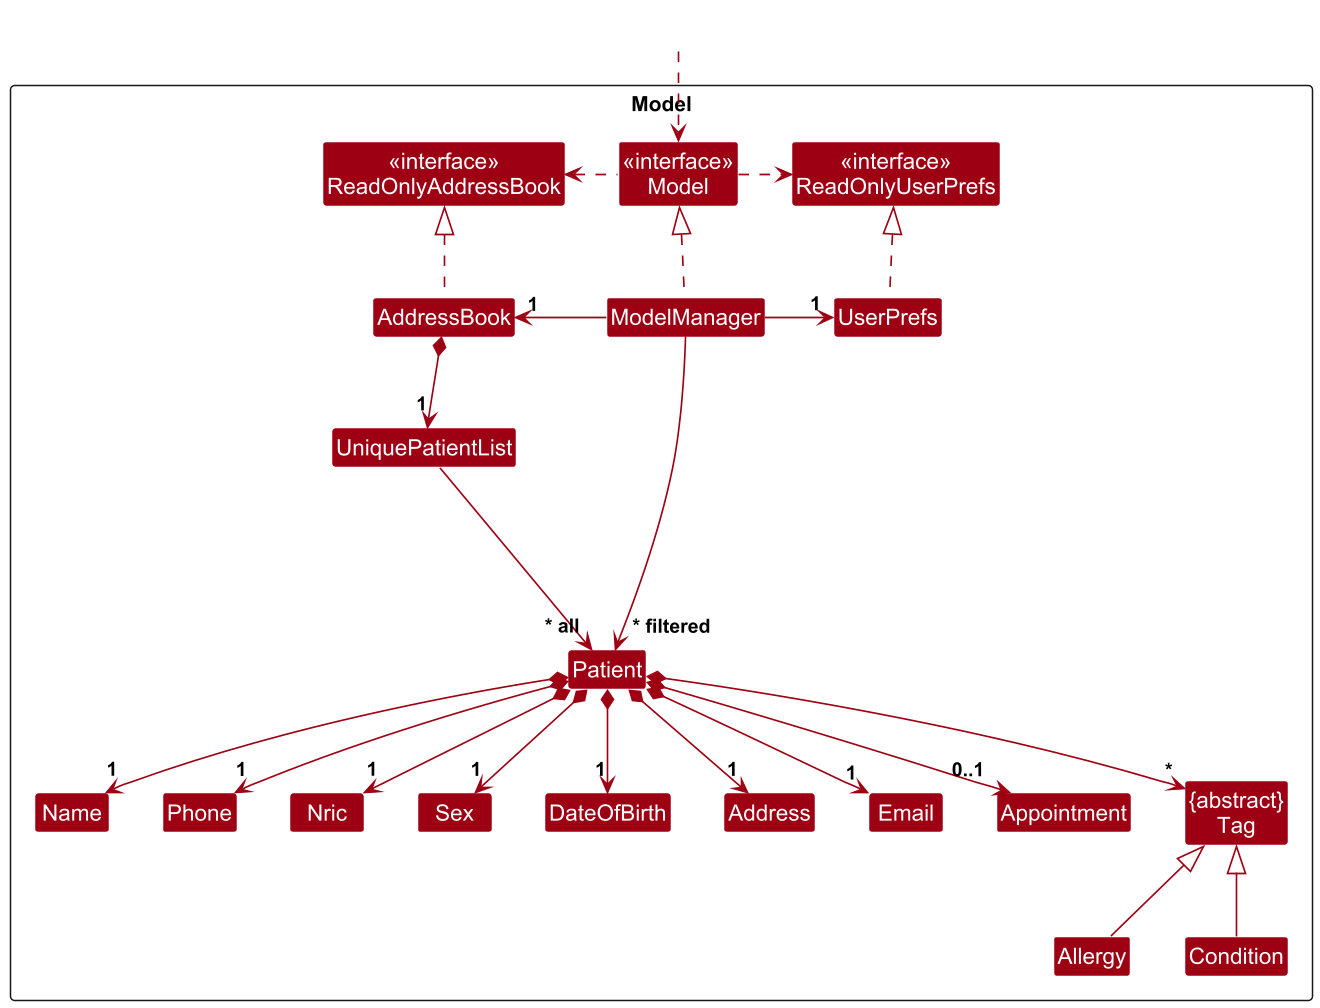

The diagram above was rendered by PlantUML. Its source (embedded in the PNG):
@startuml
!include style.puml
skinparam arrowThickness 1.1
skinparam arrowColor MODEL_COLOR
skinparam classBackgroundColor MODEL_COLOR
skinparam maxMessageSize 300
scale 1.5

Package Model as ModelPackage <<Rectangle>>{
Class "<<interface>>\nReadOnlyAddressBook" as ReadOnlyAddressBook
Class "<<interface>>\nReadOnlyUserPrefs" as ReadOnlyUserPrefs
Class "<<interface>>\nModel" as Model
Class AddressBook
Class ModelManager
Class UserPrefs

Class UniquePatientList
Class Patient
Class Address
Class Email
Class Name
Class Nric
Class Phone
Class Sex
Class DateOfBirth
Class Appointment
Class "{abstract}\nTag" as Tag
Class Allergy
Class Condition

Class I #FFFFFF
}

Class HiddenOutside #FFFFFF
HiddenOutside ..> Model

AddressBook .up.|> ReadOnlyAddressBook

ModelManager .up.|> Model
Model .right.> ReadOnlyUserPrefs
Model .left.> ReadOnlyAddressBook
ModelManager -left-> "1" AddressBook
ModelManager -right-> "1" UserPrefs
UserPrefs .up.|> ReadOnlyUserPrefs

AddressBook *--> "1" UniquePatientList
UniquePatientList --> "~* all" Patient
Patient *--> "1" Name
Patient *--> "1" Nric
Patient *--> "1" Phone
Patient *--> "1" Sex
Patient *--> "1" DateOfBirth
Patient *--> "1" Email
Patient *--> "1" Address
Patient *--> "0..1" Appointment
Patient *--> "*" Tag

Allergy -up-|> Tag
Condition -up-|> Tag

Patient -[hidden]up--> I
UniquePatientList -[hidden]right-> I

Name -[hidden]right-> Phone
Phone -[hidden]right-> Nric
Nric -[hidden]right-> Sex
Sex -[hidden]right-> DateOfBirth
DateOfBirth -[hidden]right-> Address
Address -[hidden]right-> Email
Email -[hidden]right-> Appointment

ModelManager --> "~* filtered" Patient
@enduml